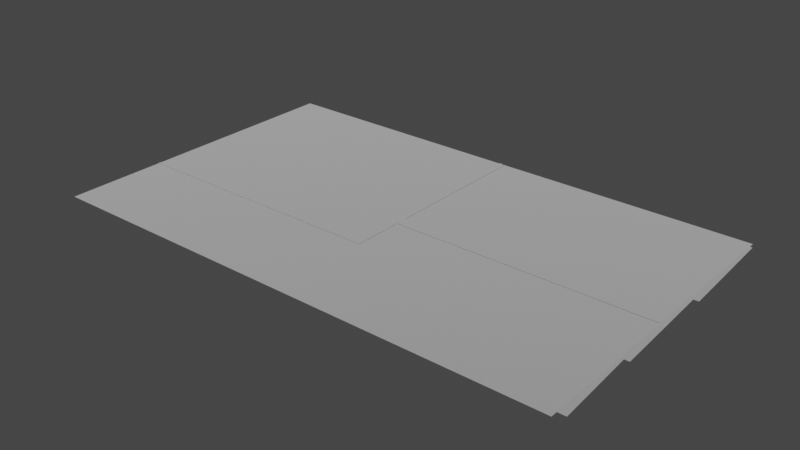 # Source: spike_panel_5x3.blend  (saved by Blender 3.4.6; exported with 4.5.12 LTS)
import bpy
from mathutils import Matrix  # noqa: F401  (used for matrix-valued properties, if any)

bpy.ops.wm.read_factory_settings(use_empty=True)
scene = bpy.context.scene
scene.name = 'Scene'

# ---- collections
col_collection = bpy.data.collections.new('Collection'); scene.collection.children.link(col_collection)

# ---- materials (node trees are filled in below, after node groups)
mat_dummymtl_rsrc_world_dynamic_traps_n_hazards_tiles_spike_panel_5 = bpy.data.materials.new('dummymtl-rsrc.world.dynamic.traps_n_hazards.tiles.spike_panel_5')
mat_dummymtl_rsrc_world_dynamic_traps_n_hazards_tiles_spike_panel_5.use_backface_culling = True
mat_dummymtl_rsrc_world_dynamic_traps_n_hazards_tiles_spike_panel_5.use_transparent_shadow = False

# ---- material node trees
mat_dummymtl_rsrc_world_dynamic_traps_n_hazards_tiles_spike_panel_5.use_nodes = True; mat_dummymtl_rsrc_world_dynamic_traps_n_hazards_tiles_spike_panel_5.node_tree.nodes.clear()
_N = mat_dummymtl_rsrc_world_dynamic_traps_n_hazards_tiles_spike_panel_5.node_tree.nodes; _L = mat_dummymtl_rsrc_world_dynamic_traps_n_hazards_tiles_spike_panel_5.node_tree.links
n0 = _N.new('ShaderNodeBsdfPrincipled'); n0.name = 'Principled BSDF'; n0.location = (10, 300)
n0.distribution = 'GGX'
n0.subsurface_method = 'RANDOM_WALK_SKIN'
n0.inputs[0].default_value = (1.0, 1.0, 1.0, 1.0)
n0.inputs[1].default_value = 1.0
n0.inputs[2].default_value = 1.0
n0.inputs[27].default_value = (0.0, 0.0, 0.0, 1.0)
n0.inputs[28].default_value = 1.0
n1 = _N.new('ShaderNodeOutputMaterial'); n1.name = 'Material Output'; n1.location = (320, 270)
_L.new(n0.outputs[0], n1.inputs[0])
n1.is_active_output = True

# ---- world
world_world = bpy.data.worlds.new('World'); scene.world = world_world
world_world.use_nodes = True; world_world.node_tree.nodes.clear()
_N = world_world.node_tree.nodes; _L = world_world.node_tree.links
n0 = _N.new('ShaderNodeOutputWorld'); n0.name = 'World Output'; n0.location = (300, 300)
n1 = _N.new('ShaderNodeBackground'); n1.name = 'Background'; n1.location = (10, 300)
n1.inputs[0].default_value = (0.05088, 0.05088, 0.05088, 1.0)
_L.new(n1.outputs[0], n0.inputs[0])
n0.is_active_output = True
world_world.color = (0.05088, 0.05088, 0.05088)
world_world.use_sun_shadow = False
world_world.sun_shadow_jitter_overblur = 0.0

# ---- meshes
me_rsrc_world_dynamic_traps_n_hazards_tiles_spike_panel_5x3_mesh_0 = bpy.data.meshes.new('rsrc.world.dynamic.traps_n_hazards.tiles.spike_panel_5x3-Mesh[0')
me_rsrc_world_dynamic_traps_n_hazards_tiles_spike_panel_5x3_mesh_0.from_pydata([(0.04081, -0.006, 1.06), (-0.005, -0.006, 0.94), (2.54, -0.006, 1.54), (2.54, -0.006, 1.42), (4.955, -0.006, 1.54), (5.004, -0.006, 1.42), (-0.004, 0.0, 1.0), (-0.004, 0.0, -0.004), (1.0, 0.0, 1.0), (1.0, 0.0, -0.004), (2.0, 0.0, -0.004), (3.0, 0.0, -0.004), (4.0, 0.0, 1.0), (4.0, 0.0, -0.004), (5.004, 0.0, -0.004), (-0.004, 0.0, 3.004), (-0.004, 0.0, 2.0), (1.0, 0.0, 3.004), (1.0, 0.0, 2.0), (2.0, 0.0, 3.004), (2.0, 0.0, 2.0), (3.0, 0.0, 3.004), (3.0, 0.0, 2.0), (4.0, 0.0, 3.004), (4.0, 0.0, 2.0), (5.004, 0.0, 3.004), (5.004, 0.0, 2.0), (2.0, 0.0, 1.0), (3.0, 0.0, 1.0), (5.004, 0.0, 1.0), (2.54, -0.006, 2.987), (2.5, -0.006, 3.004), (2.54, -0.006, 0.94), (2.46, -0.006, 2.987), (2.46, -0.006, 1.06)], [], [(0, 1, 34), (32, 34, 1), (2, 3, 4), (5, 4, 3), (6, 7, 8), (9, 8, 7), (8, 9, 27), (10, 27, 9), (27, 10, 28), (11, 28, 10), (28, 11, 12), (13, 12, 11), (12, 13, 29), (14, 29, 13), (15, 16, 17), (18, 17, 16), (17, 18, 19), (20, 19, 18), (19, 20, 21), (22, 21, 20), (21, 22, 23), (24, 23, 22), (23, 24, 25), (26, 25, 24), (16, 6, 18), (8, 18, 6), (18, 8, 20), (27, 20, 8), (20, 27, 22), (28, 22, 27), (22, 28, 24), (12, 24, 28), (24, 12, 26), (29, 26, 12), (30, 31, 32), (31, 33, 32), (34, 32, 33)])
_uv = me_rsrc_world_dynamic_traps_n_hazards_tiles_spike_panel_5x3_mesh_0.uv_layers.new(name='UVMap')
_uv.uv.foreach_set('vector', [0.4999, 0.1321, 0.4999, -0.01194, 0.1, 0.1321, 0.1, -0.01194, 0.1, 0.1321, 0.4999, -0.01194, 0.4999, 0.1321, 0.4999, -0.01194, 0.05702, 0.1321, 0.01677, -0.01194, 0.05702, 0.1321, 0.4999, -0.01194, 0.0, 0.934, 0.0, 0.0003334, 0.92, 0.934, 0.92, 0.0003334, 0.92, 0.934, 0.0, 0.0003334, 0.92, 0.934, 0.92, 0.0003334, 0.08, 0.934, 0.08, 0.0003334, 0.08, 0.934, 0.92, 0.0003334, 0.08, 0.934, 0.08, 0.0003334, 0.92, 0.934, 0.92, 0.0003334, 0.92, 0.934, 0.08, 0.0003334, 0.92, 0.934, 0.92, 0.0003334, 0.08, 0.934, 0.08, 0.0003334, 0.08, 0.934, 0.92, 0.0003334, 0.08, 0.934, 0.08, 0.0003334, 1.0, 0.934, 1.0, 0.0003334, 1.0, 0.934, 0.08, 0.0003334, 0.0, 1.0, 0.0, 0.174, 0.92, 1.0, 0.92, 0.174, 0.92, 1.0, 0.0, 0.174, 0.92, 1.0, 0.92, 0.174, 0.08, 1.0, 0.08, 0.174, 0.08, 1.0, 0.92, 0.174, 0.08, 1.0, 0.08, 0.174, 0.92, 1.0, 0.92, 0.174, 0.92, 1.0, 0.08, 0.174, 0.92, 1.0, 0.92, 0.174, 0.08, 1.0, 0.08, 0.174, 0.08, 1.0, 0.92, 0.174, 0.08, 1.0, 0.08, 0.174, 1.0, 1.0, 1.0, 0.174, 1.0, 1.0, 0.08, 0.174, 0.0, 0.934, 0.0, 0.174, 0.92, 0.934, 0.92, 0.174, 0.92, 0.934, 0.0, 0.174, 0.92, 0.934, 0.92, 0.174, 0.08, 0.934, 0.08, 0.174, 0.08, 0.934, 0.92, 0.174, 0.08, 0.934, 0.08, 0.174, 0.92, 0.934, 0.92, 0.174, 0.92, 0.934, 0.08, 0.174, 0.92, 0.934, 0.92, 0.174, 0.08, 0.934, 0.08, 0.174, 0.08, 0.934, 0.92, 0.174, 0.08, 0.934, 0.08, 0.174, 1.0, 0.934, 1.0, 0.174, 1.0, 0.934, 0.08, 0.174, 1.03, 0.9798, 1.0, 0.9908, 1.03, 0.1164, 1.0, 0.9908, 0.9487, 0.9798, 1.03, 0.1164, 0.9487, 0.1164, 1.03, 0.1164, 0.9487, 0.9798])
me_rsrc_world_dynamic_traps_n_hazards_tiles_spike_panel_5x3_mesh_0.materials.append(mat_dummymtl_rsrc_world_dynamic_traps_n_hazards_tiles_spike_panel_5)
me_rsrc_world_dynamic_traps_n_hazards_tiles_spike_panel_5x3_mesh_0.update()
me_rsrc_world_dynamic_traps_n_hazards_tiles_spike_panel_5x3_mesh_0.normals_split_custom_set([tuple(v) for v in zip(*[iter([0.0, -1.0, 6.416e-09, 0.0, -1.0, 6.416e-09, 0.0, -1.0, 6.416e-09, 0.0, -1.0, -6.099e-09, 0.0, -1.0, -6.099e-09, 0.0, -1.0, -6.099e-09, 0.0, -1.0, 0.0, 0.0, -1.0, 0.0, 0.0, -1.0, 0.0, 0.0, -1.0, 6.3e-09, 0.0, -1.0, 6.3e-09, 0.0, -1.0, 6.3e-09, 0.0, -1.0, 0.0, 0.0, -1.0, 0.0, 0.0, -1.0, 0.0, 0.0, -1.0, 0.0, 0.0, -1.0, 0.0, 0.0, -1.0, 0.0, 0.0, -1.0, 0.0, 0.0, -1.0, 0.0, 0.0, -1.0, 0.0, 0.0, -1.0, 0.0, 0.0, -1.0, 0.0, 0.0, -1.0, 0.0, 0.0, -1.0, 0.0, 0.0, -1.0, 0.0, 0.0, -1.0, 0.0, 0.0, -1.0, 0.0, 0.0, -1.0, 0.0, 0.0, -1.0, 0.0, 0.0, -1.0, 0.0, 0.0, -1.0, 0.0, 0.0, -1.0, 0.0, 0.0, -1.0, 0.0, 0.0, -1.0, 0.0, 0.0, -1.0, 0.0, 0.0, -1.0, 0.0, 0.0, -1.0, 0.0, 0.0, -1.0, 0.0, 0.0, -1.0, 0.0, 0.0, -1.0, 0.0, 0.0, -1.0, 0.0, 0.0, -1.0, 0.0, 0.0, -1.0, 0.0, 0.0, -1.0, 0.0, 0.0, -1.0, 0.0, 0.0, -1.0, 0.0, 0.0, -1.0, 0.0, 0.0, -1.0, 0.0, 0.0, -1.0, 0.0, 0.0, -1.0, 0.0, 0.0, -1.0, 0.0, 0.0, -1.0, 0.0, 0.0, -1.0, 0.0, 0.0, -1.0, 0.0, 0.0, -1.0, 0.0, 0.0, -1.0, 0.0, 0.0, -1.0, 0.0, 0.0, -1.0, 0.0, 0.0, -1.0, 0.0, 0.0, -1.0, 0.0, 0.0, -1.0, 0.0, 0.0, -1.0, 0.0, 0.0, -1.0, 0.0, 0.0, -1.0, 0.0, 0.0, -1.0, 0.0, 0.0, -1.0, 0.0, 0.0, -1.0, 0.0, 0.0, -1.0, 0.0, 0.0, -1.0, 0.0, 0.0, -1.0, 0.0, 0.0, -1.0, 0.0, 0.0, -1.0, 0.0, 0.0, -1.0, 0.0, 0.0, -1.0, 0.0, 0.0, -1.0, 0.0, 0.0, -1.0, 0.0, 0.0, -1.0, 0.0, 0.0, -1.0, 0.0, 0.0, -1.0, 0.0, 0.0, -1.0, 0.0, 0.0, -1.0, 0.0, 0.0, -1.0, 0.0, 0.0, -1.0, 0.0, 0.0, -1.0, 0.0, 0.0, -1.0, 0.0, 0.0, -1.0, 0.0, 0.0, -1.0, 0.0, 0.0, -1.0, 0.0, 0.0, -1.0, 0.0, 0.0, -1.0, 0.0, 0.0, -1.0, 0.0, 0.0, -1.0, 0.0, 0.0, -1.0, 0.0, 0.0, -1.0, 0.0, 0.0, -1.0, 0.0, 0.0, -1.0, 0.0, 0.0, -1.0, 0.0, 0.0, -1.0, 0.0, 0.0, -1.0, 0.0, 0.0, -1.0, 0.0, 0.0, -1.0, 0.0, 0.0, -1.0, 0.0, 0.0, -1.0, 0.0, 0.0, -1.0, 0.0, 0.0, -1.0, 0.0, 0.0, -1.0, 0.0, 0.0, -1.0, 0.0, 0.0, -1.0, 0.0, 0.0, -1.0, 0.0, 0.0, -1.0, 0.0])] * 3)])
me_rsrc_world_dynamic_traps_n_hazards_tiles_spike_panel_5x3_mesh_1 = bpy.data.meshes.new('rsrc.world.dynamic.traps_n_hazards.tiles.spike_panel_5x3-Mesh[1')
me_rsrc_world_dynamic_traps_n_hazards_tiles_spike_panel_5x3_mesh_1.from_pydata([(5.0, 0.12, 0.2), (5.0, 0.04, 1.02), (-3.052e-07, 0.12, 0.2), (-3.052e-07, 0.04, 1.02), (5.0, 0.12, 1.02), (5.0, 0.04, 2.08), (-3.052e-07, 0.12, 1.02), (-3.052e-07, 0.04, 2.08), (5.0, 0.12, 2.08), (5.0, 0.04, 3.02), (-3.052e-07, 0.12, 2.08), (-3.052e-07, 0.04, 3.02)], [], [(0, 1, 2), (3, 2, 1), (4, 5, 6), (7, 6, 5), (8, 9, 10), (11, 10, 9)])
_uv = me_rsrc_world_dynamic_traps_n_hazards_tiles_spike_panel_5x3_mesh_1.uv_layers.new(name='UVMap')
_uv.uv.foreach_set('vector', [11.18, -0.2, 11.18, 1.96, 0.808, -0.2, 0.808, 1.96, 0.808, -0.2, 11.18, 1.96, 11.15, 3.8, 11.15, 6.02, 0.84, 3.8, 0.84, 6.02, 0.84, 3.8, 11.15, 6.02, 11.15, 5.908, 11.15, 8.058, 0.84, 5.908, 0.84, 8.058, 0.84, 5.908, 11.15, 8.058])
me_rsrc_world_dynamic_traps_n_hazards_tiles_spike_panel_5x3_mesh_1.materials.append(mat_dummymtl_rsrc_world_dynamic_traps_n_hazards_tiles_spike_panel_5)
me_rsrc_world_dynamic_traps_n_hazards_tiles_spike_panel_5x3_mesh_1.update()
me_rsrc_world_dynamic_traps_n_hazards_tiles_spike_panel_5x3_mesh_1.normals_split_custom_set([tuple(v) for v in zip(*[iter([0.0, -0.9953, -0.0971, 0.0, -0.9953, -0.0971, 0.0, -0.9953, -0.0971, 0.0, -0.9953, -0.0971, 0.0, -0.9953, -0.0971, 0.0, -0.9953, -0.0971, 0.0, -0.9972, -0.07526, 0.0, -0.9972, -0.07526, 0.0, -0.9972, -0.07526, 0.0, -0.9972, -0.07526, 0.0, -0.9972, -0.07526, 0.0, -0.9972, -0.07526, 0.0, -0.9964, -0.0848, 0.0, -0.9964, -0.0848, 0.0, -0.9964, -0.0848, 0.0, -0.9964, -0.0848, 0.0, -0.9964, -0.0848, 0.0, -0.9964, -0.0848])] * 3)])

# ---- objects
ob_tiles_spike_panel_5x3_mesh_0 = bpy.data.objects.new('tiles.spike_panel_5x3-Mesh[0]', me_rsrc_world_dynamic_traps_n_hazards_tiles_spike_panel_5x3_mesh_0)
ob_tiles_spike_panel_5x3_mesh_1 = bpy.data.objects.new('tiles.spike_panel_5x3-Mesh[1]', me_rsrc_world_dynamic_traps_n_hazards_tiles_spike_panel_5x3_mesh_1)

# ---- transforms, parenting, visibility, modifiers, constraints
ob_tiles_spike_panel_5x3_mesh_0.location = (0.0, 0.0, 0.0)
ob_tiles_spike_panel_5x3_mesh_0.rotation_mode = 'QUATERNION'
ob_tiles_spike_panel_5x3_mesh_0.rotation_quaternion = (0.7071, -0.7071, -1.57e-16, -9.358e-24)
ob_tiles_spike_panel_5x3_mesh_1.location = (0.0, 0.0, 0.0)
ob_tiles_spike_panel_5x3_mesh_1.rotation_mode = 'QUATERNION'
ob_tiles_spike_panel_5x3_mesh_1.rotation_quaternion = (0.7071, -0.7071, -1.57e-16, -9.358e-24)

# ---- collection membership
scene.collection.objects.link(ob_tiles_spike_panel_5x3_mesh_0)
scene.collection.objects.link(ob_tiles_spike_panel_5x3_mesh_1)

# ---- scene / render settings (as saved in the file)
scene.frame_start = 1; scene.frame_end = 250; scene.frame_set(1)
scene.render.engine = 'BLENDER_EEVEE_NEXT'
scene.cycles.sampling_pattern = 'TABULATED_SOBOL'
scene.cycles.use_light_tree = False
scene.view_settings.view_transform = 'Filmic'
bpy.context.view_layer.update()

# ---- added for rendering (the .blend has no active camera and no usable light): camera, sun
cam_auto = bpy.data.cameras.new('AutoCamera')
cam_auto.lens = 50.0
cam_auto.sensor_width = 36.0
cam_auto.clip_end = 1000.0
ob_auto_camera = bpy.data.objects.new('AutoCamera', cam_auto)
scene.collection.objects.link(ob_auto_camera)
ob_auto_camera.location = (7.91428, -4.98974, 4.27482)
ob_auto_camera.rotation_euler = (1.09748, -7.21219e-08, 0.694738)
scene.camera = ob_auto_camera
light_auto_sun = bpy.data.lights.new('AutoSun', 'SUN')
light_auto_sun.energy = 3.0
light_auto_sun.angle = 0.0523599
ob_auto_sun = bpy.data.objects.new('AutoSun', light_auto_sun)
scene.collection.objects.link(ob_auto_sun)
ob_auto_sun.rotation_euler = (0.872665, 0.174533, 0.523599)
bpy.context.view_layer.update()

